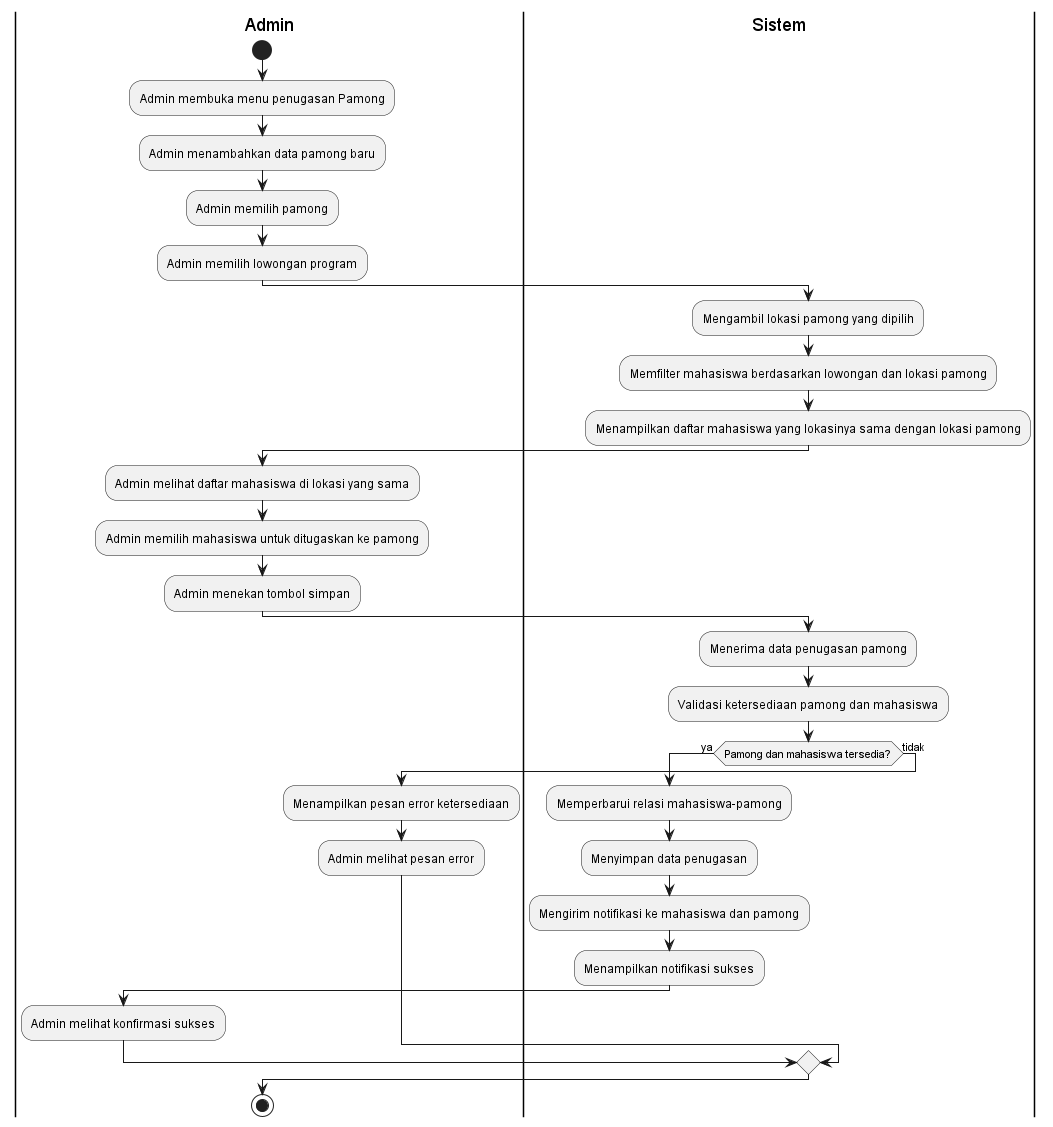

The diagram above was rendered by PlantUML. Its source (embedded in the PNG):
@startuml
|Admin|
start
:Admin membuka menu penugasan Pamong;
:Admin menambahkan data pamong baru;
:Admin memilih pamong;
:Admin memilih lowongan program;

|Sistem|
:Mengambil lokasi pamong yang dipilih;
:Memfilter mahasiswa berdasarkan lowongan dan lokasi pamong;
:Menampilkan daftar mahasiswa yang lokasinya sama dengan lokasi pamong;

|Admin|
:Admin melihat daftar mahasiswa di lokasi yang sama;
:Admin memilih mahasiswa untuk ditugaskan ke pamong;
:Admin menekan tombol simpan;

|Sistem|
:Menerima data penugasan pamong;
:Validasi ketersediaan pamong dan mahasiswa;
if (Pamong dan mahasiswa tersedia?) then (ya)
  :Memperbarui relasi mahasiswa-pamong;
  :Menyimpan data penugasan;
  :Mengirim notifikasi ke mahasiswa dan pamong;
  :Menampilkan notifikasi sukses;
  |Admin|
  :Admin melihat konfirmasi sukses;
else (tidak)
  :Menampilkan pesan error ketersediaan;
  |Admin|
  :Admin melihat pesan error;
endif
stop
@enduml